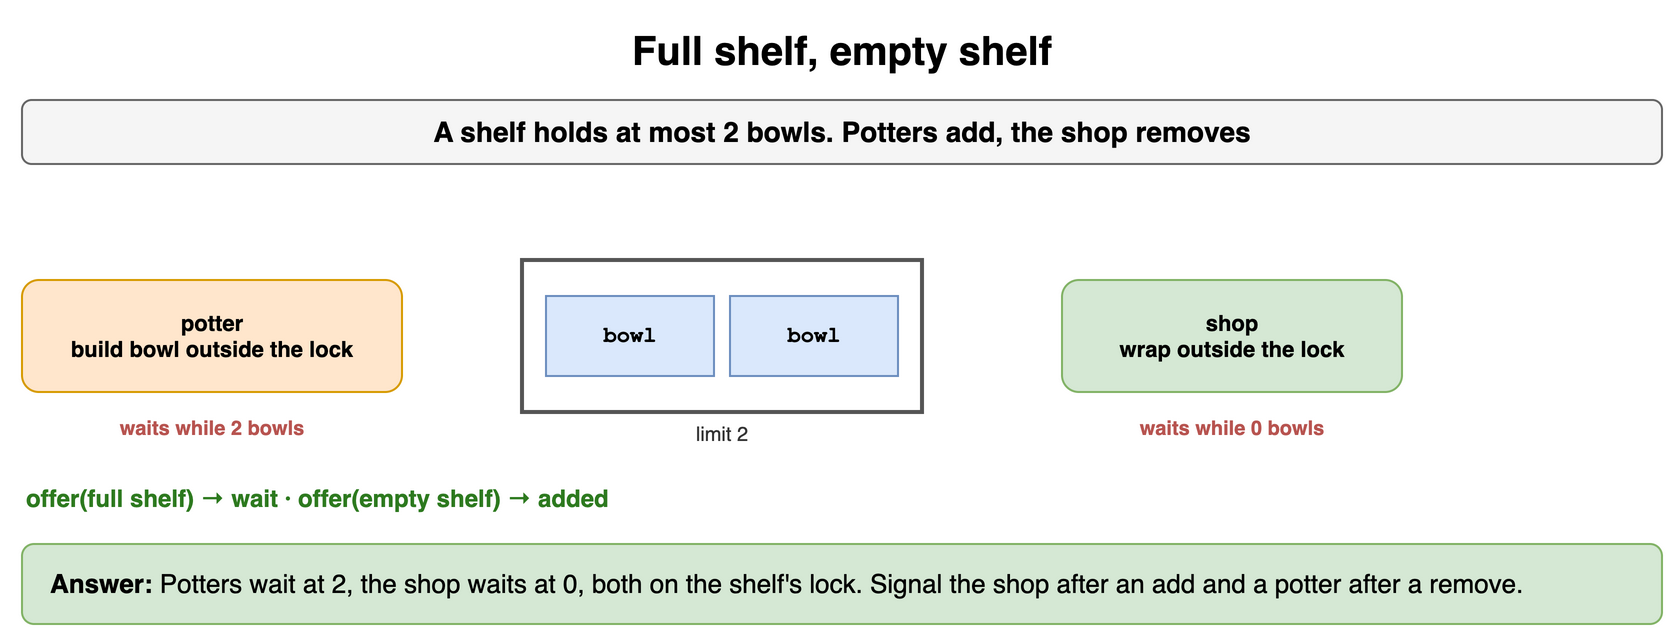

The diagram above was exported from draw.io. Its source (the exported page's mxGraphModel, read from the mxfile embedded in the PNG):
<mxGraphModel dx="900" dy="328" grid="1" gridSize="10" guides="1" tooltips="1" connect="1" arrows="1" fold="1" page="1" pageScale="1" pageWidth="900" pageHeight="328" math="0" shadow="0">
  <root>
    <mxCell id="0" />
    <mxCell id="1" parent="0" />
    <mxCell id="t61" value="Full shelf, empty shelf" style="text;html=1;align=center;verticalAlign=middle;whiteSpace=wrap;fontSize=20;fontStyle=1;" vertex="1" parent="1">
      <mxGeometry x="40" y="10" width="820" height="30" as="geometry" />
    </mxCell>
    <mxCell id="t62" value="A shelf holds at most 2 bowls. Potters add, the shop removes" style="rounded=1;whiteSpace=wrap;html=1;fillColor=#f5f5f5;strokeColor=#666666;fontStyle=1;fontSize=14;" vertex="1" parent="1">
      <mxGeometry x="40" y="50" width="820" height="32" as="geometry" />
    </mxCell>
    <mxCell id="t63" value="potter&lt;br&gt;build bowl outside the lock" style="rounded=1;whiteSpace=wrap;html=1;fillColor=#ffe6cc;strokeColor=#d79b00;fontSize=11;align=center;fontStyle=1;" vertex="1" parent="1">
      <mxGeometry x="40" y="140" width="190" height="56" as="geometry" />
    </mxCell>
    <mxCell id="t64" value="" style="rounded=0;html=1;fillColor=none;strokeColor=#555555;strokeWidth=2;" vertex="1" parent="1">
      <mxGeometry x="290" y="130" width="200" height="76" as="geometry" />
    </mxCell>
    <mxCell id="t65" value="bowl" style="rounded=0;whiteSpace=wrap;html=1;fontFamily=Courier New;fontStyle=1;fontSize=13;fillColor=#dae8fc;strokeColor=#6c8ebf;fontSize=11;" vertex="1" parent="1">
      <mxGeometry x="302" y="148" width="84" height="40" as="geometry" />
    </mxCell>
    <mxCell id="t66" value="bowl" style="rounded=0;whiteSpace=wrap;html=1;fontFamily=Courier New;fontStyle=1;fontSize=13;fillColor=#dae8fc;strokeColor=#6c8ebf;fontSize=11;" vertex="1" parent="1">
      <mxGeometry x="394" y="148" width="84" height="40" as="geometry" />
    </mxCell>
    <mxCell id="t67" value="limit 2" style="text;html=1;whiteSpace=wrap;fontSize=11;align=center;verticalAlign=middle;fontSize=10;fontColor=#333333;" vertex="1" parent="1">
      <mxGeometry x="290" y="210" width="200" height="14" as="geometry" />
    </mxCell>
    <mxCell id="t68" value="shop&lt;br&gt;wrap outside the lock" style="rounded=1;whiteSpace=wrap;html=1;fillColor=#d5e8d4;strokeColor=#82b366;fontSize=11;align=center;fontStyle=1;" vertex="1" parent="1">
      <mxGeometry x="560" y="140" width="170" height="56" as="geometry" />
    </mxCell>
    <mxCell id="t69" value="waits while 2 bowls" style="text;html=1;whiteSpace=wrap;fontSize=11;align=center;verticalAlign=middle;fontSize=10;fontColor=#b85450;fontStyle=1;" vertex="1" parent="1">
      <mxGeometry x="40" y="206" width="190" height="16" as="geometry" />
    </mxCell>
    <mxCell id="t610" value="waits while 0 bowls" style="text;html=1;whiteSpace=wrap;fontSize=11;align=center;verticalAlign=middle;fontSize=10;fontColor=#b85450;fontStyle=1;" vertex="1" parent="1">
      <mxGeometry x="560" y="206" width="170" height="16" as="geometry" />
    </mxCell>
    <mxCell id="t611" value="offer(full shelf) → wait   ·   offer(empty shelf) → added" style="text;html=1;whiteSpace=wrap;fontSize=11;align=left;verticalAlign=middle;fontSize=12;fontColor=#2d7a1f;fontStyle=1;" vertex="1" parent="1">
      <mxGeometry x="40" y="240" width="820" height="18" as="geometry" />
    </mxCell>
    <mxCell id="t612" value="&lt;b&gt;Answer:&lt;/b&gt; Potters wait at 2, the shop waits at 0, both on the shelf's lock. Signal the shop after an add and a potter after a remove." style="rounded=1;whiteSpace=wrap;html=1;fillColor=#d5e8d4;strokeColor=#82b366;fontSize=13;align=left;spacingLeft=12;" vertex="1" parent="1">
      <mxGeometry x="40" y="272" width="820" height="40" as="geometry" />
    </mxCell>
  </root>
</mxGraphModel>